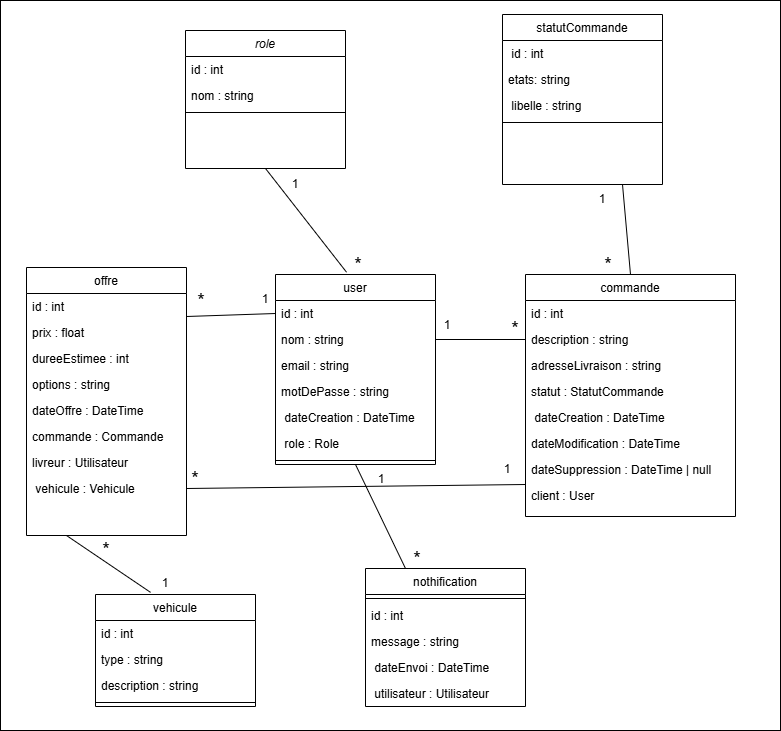

The diagram above was exported from draw.io. Its source (the exported page's mxGraphModel, read from the mxfile embedded in the PNG):
<mxGraphModel dx="1556" dy="564" grid="1" gridSize="10" guides="1" tooltips="1" connect="1" arrows="1" fold="1" page="1" pageScale="1" pageWidth="827" pageHeight="1169" math="0" shadow="0">
  <root>
    <mxCell id="WIyWlLk6GJQsqaUBKTNV-0" />
    <mxCell id="WIyWlLk6GJQsqaUBKTNV-1" parent="WIyWlLk6GJQsqaUBKTNV-0" />
    <mxCell id="V1UKVuyhVU4q7eo8MnmF-61" parent="WIyWlLk6GJQsqaUBKTNV-1" style="whiteSpace=wrap;html=1;" value="" vertex="1">
      <mxGeometry height="730" width="780" x="40" y="10" as="geometry" />
    </mxCell>
    <mxCell id="V1UKVuyhVU4q7eo8MnmF-62" parent="WIyWlLk6GJQsqaUBKTNV-1" style="swimlane;fontStyle=2;align=center;verticalAlign=top;childLayout=stackLayout;horizontal=1;startSize=26;horizontalStack=0;resizeParent=1;resizeLast=0;collapsible=1;marginBottom=0;rounded=0;shadow=0;strokeWidth=1;" value="role" vertex="1">
      <mxGeometry height="138" width="160" x="225" y="40" as="geometry">
        <mxRectangle height="26" width="160" x="230" y="140" as="alternateBounds" />
      </mxGeometry>
    </mxCell>
    <mxCell id="V1UKVuyhVU4q7eo8MnmF-63" parent="V1UKVuyhVU4q7eo8MnmF-62" style="text;align=left;verticalAlign=top;spacingLeft=4;spacingRight=4;overflow=hidden;rotatable=0;points=[[0,0.5],[1,0.5]];portConstraint=eastwest;" value="id : int" vertex="1">
      <mxGeometry height="26" width="160" y="26" as="geometry" />
    </mxCell>
    <mxCell id="V1UKVuyhVU4q7eo8MnmF-64" parent="V1UKVuyhVU4q7eo8MnmF-62" style="text;align=left;verticalAlign=top;spacingLeft=4;spacingRight=4;overflow=hidden;rotatable=0;points=[[0,0.5],[1,0.5]];portConstraint=eastwest;rounded=0;shadow=0;html=0;" value="nom : string" vertex="1">
      <mxGeometry height="26" width="160" y="52" as="geometry" />
    </mxCell>
    <mxCell id="V1UKVuyhVU4q7eo8MnmF-65" parent="V1UKVuyhVU4q7eo8MnmF-62" style="line;html=1;strokeWidth=1;align=left;verticalAlign=middle;spacingTop=-1;spacingLeft=3;spacingRight=3;rotatable=0;labelPosition=right;points=[];portConstraint=eastwest;" value="" vertex="1">
      <mxGeometry height="8" width="160" y="78" as="geometry" />
    </mxCell>
    <mxCell id="V1UKVuyhVU4q7eo8MnmF-66" parent="WIyWlLk6GJQsqaUBKTNV-1" style="swimlane;fontStyle=0;align=center;verticalAlign=top;childLayout=stackLayout;horizontal=1;startSize=26;horizontalStack=0;resizeParent=1;resizeLast=0;collapsible=1;marginBottom=0;rounded=0;shadow=0;strokeWidth=1;" value="user" vertex="1">
      <mxGeometry height="190" width="160" x="315" y="284" as="geometry">
        <mxRectangle height="26" width="160" x="130" y="380" as="alternateBounds" />
      </mxGeometry>
    </mxCell>
    <mxCell id="V1UKVuyhVU4q7eo8MnmF-67" parent="V1UKVuyhVU4q7eo8MnmF-66" style="text;align=left;verticalAlign=top;spacingLeft=4;spacingRight=4;overflow=hidden;rotatable=0;points=[[0,0.5],[1,0.5]];portConstraint=eastwest;rounded=0;shadow=0;html=0;" value="id : int" vertex="1">
      <mxGeometry height="26" width="160" y="26" as="geometry" />
    </mxCell>
    <mxCell id="V1UKVuyhVU4q7eo8MnmF-68" parent="V1UKVuyhVU4q7eo8MnmF-66" style="text;align=left;verticalAlign=top;spacingLeft=4;spacingRight=4;overflow=hidden;rotatable=0;points=[[0,0.5],[1,0.5]];portConstraint=eastwest;rounded=0;shadow=0;html=0;" value="nom : string" vertex="1">
      <mxGeometry height="26" width="160" y="52" as="geometry" />
    </mxCell>
    <mxCell id="V1UKVuyhVU4q7eo8MnmF-69" parent="V1UKVuyhVU4q7eo8MnmF-66" style="text;align=left;verticalAlign=top;spacingLeft=4;spacingRight=4;overflow=hidden;rotatable=0;points=[[0,0.5],[1,0.5]];portConstraint=eastwest;rounded=0;shadow=0;html=0;" value="email : string" vertex="1">
      <mxGeometry height="26" width="160" y="78" as="geometry" />
    </mxCell>
    <mxCell id="V1UKVuyhVU4q7eo8MnmF-70" parent="V1UKVuyhVU4q7eo8MnmF-66" style="text;align=left;verticalAlign=top;spacingLeft=4;spacingRight=4;overflow=hidden;rotatable=0;points=[[0,0.5],[1,0.5]];portConstraint=eastwest;rounded=0;shadow=0;html=0;" value="motDePasse : string" vertex="1">
      <mxGeometry height="26" width="160" y="104" as="geometry" />
    </mxCell>
    <mxCell id="V1UKVuyhVU4q7eo8MnmF-71" parent="V1UKVuyhVU4q7eo8MnmF-66" style="text;align=left;verticalAlign=top;spacingLeft=4;spacingRight=4;overflow=hidden;rotatable=0;points=[[0,0.5],[1,0.5]];portConstraint=eastwest;rounded=0;shadow=0;html=0;" value=" dateCreation : DateTime" vertex="1">
      <mxGeometry height="26" width="160" y="130" as="geometry" />
    </mxCell>
    <mxCell id="V1UKVuyhVU4q7eo8MnmF-72" parent="V1UKVuyhVU4q7eo8MnmF-66" style="text;align=left;verticalAlign=top;spacingLeft=4;spacingRight=4;overflow=hidden;rotatable=0;points=[[0,0.5],[1,0.5]];portConstraint=eastwest;rounded=0;shadow=0;html=0;" value=" role : Role" vertex="1">
      <mxGeometry height="26" width="160" y="156" as="geometry" />
    </mxCell>
    <mxCell id="V1UKVuyhVU4q7eo8MnmF-73" parent="V1UKVuyhVU4q7eo8MnmF-66" style="line;html=1;strokeWidth=1;align=left;verticalAlign=middle;spacingTop=-1;spacingLeft=3;spacingRight=3;rotatable=0;labelPosition=right;points=[];portConstraint=eastwest;" value="" vertex="1">
      <mxGeometry height="8" width="160" y="182" as="geometry" />
    </mxCell>
    <mxCell id="V1UKVuyhVU4q7eo8MnmF-74" parent="WIyWlLk6GJQsqaUBKTNV-1" style="swimlane;fontStyle=0;align=center;verticalAlign=top;childLayout=stackLayout;horizontal=1;startSize=26;horizontalStack=0;resizeParent=1;resizeLast=0;collapsible=1;marginBottom=0;rounded=0;shadow=0;strokeWidth=1;" value="commande" vertex="1">
      <mxGeometry height="242" width="210" x="565" y="284" as="geometry">
        <mxRectangle height="26" width="170" x="340" y="380" as="alternateBounds" />
      </mxGeometry>
    </mxCell>
    <mxCell id="V1UKVuyhVU4q7eo8MnmF-75" parent="V1UKVuyhVU4q7eo8MnmF-74" style="text;align=left;verticalAlign=top;spacingLeft=4;spacingRight=4;overflow=hidden;rotatable=0;points=[[0,0.5],[1,0.5]];portConstraint=eastwest;" value="id : int" vertex="1">
      <mxGeometry height="26" width="210" y="26" as="geometry" />
    </mxCell>
    <mxCell id="V1UKVuyhVU4q7eo8MnmF-76" parent="V1UKVuyhVU4q7eo8MnmF-74" style="text;align=left;verticalAlign=top;spacingLeft=4;spacingRight=4;overflow=hidden;rotatable=0;points=[[0,0.5],[1,0.5]];portConstraint=eastwest;" value="description : string" vertex="1">
      <mxGeometry height="26" width="210" y="52" as="geometry" />
    </mxCell>
    <mxCell id="V1UKVuyhVU4q7eo8MnmF-77" parent="V1UKVuyhVU4q7eo8MnmF-74" style="text;align=left;verticalAlign=top;spacingLeft=4;spacingRight=4;overflow=hidden;rotatable=0;points=[[0,0.5],[1,0.5]];portConstraint=eastwest;" value="adresseLivraison : string" vertex="1">
      <mxGeometry height="26" width="210" y="78" as="geometry" />
    </mxCell>
    <mxCell id="V1UKVuyhVU4q7eo8MnmF-78" parent="V1UKVuyhVU4q7eo8MnmF-74" style="text;align=left;verticalAlign=top;spacingLeft=4;spacingRight=4;overflow=hidden;rotatable=0;points=[[0,0.5],[1,0.5]];portConstraint=eastwest;" value="statut : StatutCommande" vertex="1">
      <mxGeometry height="26" width="210" y="104" as="geometry" />
    </mxCell>
    <mxCell id="V1UKVuyhVU4q7eo8MnmF-79" parent="V1UKVuyhVU4q7eo8MnmF-74" style="text;align=left;verticalAlign=top;spacingLeft=4;spacingRight=4;overflow=hidden;rotatable=0;points=[[0,0.5],[1,0.5]];portConstraint=eastwest;" value=" dateCreation : DateTime" vertex="1">
      <mxGeometry height="26" width="210" y="130" as="geometry" />
    </mxCell>
    <mxCell id="V1UKVuyhVU4q7eo8MnmF-80" parent="V1UKVuyhVU4q7eo8MnmF-74" style="text;align=left;verticalAlign=top;spacingLeft=4;spacingRight=4;overflow=hidden;rotatable=0;points=[[0,0.5],[1,0.5]];portConstraint=eastwest;" value="dateModification : DateTime" vertex="1">
      <mxGeometry height="26" width="210" y="156" as="geometry" />
    </mxCell>
    <mxCell id="V1UKVuyhVU4q7eo8MnmF-81" parent="V1UKVuyhVU4q7eo8MnmF-74" style="text;align=left;verticalAlign=top;spacingLeft=4;spacingRight=4;overflow=hidden;rotatable=0;points=[[0,0.5],[1,0.5]];portConstraint=eastwest;" value="dateSuppression : DateTime | null" vertex="1">
      <mxGeometry height="26" width="210" y="182" as="geometry" />
    </mxCell>
    <mxCell id="V1UKVuyhVU4q7eo8MnmF-82" parent="V1UKVuyhVU4q7eo8MnmF-74" style="text;align=left;verticalAlign=top;spacingLeft=4;spacingRight=4;overflow=hidden;rotatable=0;points=[[0,0.5],[1,0.5]];portConstraint=eastwest;" value="client : User" vertex="1">
      <mxGeometry height="26" width="210" y="208" as="geometry" />
    </mxCell>
    <mxCell id="V1UKVuyhVU4q7eo8MnmF-83" parent="WIyWlLk6GJQsqaUBKTNV-1" style="swimlane;fontStyle=0;align=center;verticalAlign=top;childLayout=stackLayout;horizontal=1;startSize=26;horizontalStack=0;resizeParent=1;resizeLast=0;collapsible=1;marginBottom=0;rounded=0;shadow=0;strokeWidth=1;" value="statutCommande" vertex="1">
      <mxGeometry height="170" width="160" x="542" y="24" as="geometry">
        <mxRectangle height="26" width="160" x="550" y="140" as="alternateBounds" />
      </mxGeometry>
    </mxCell>
    <mxCell id="V1UKVuyhVU4q7eo8MnmF-84" parent="V1UKVuyhVU4q7eo8MnmF-83" style="text;align=left;verticalAlign=top;spacingLeft=4;spacingRight=4;overflow=hidden;rotatable=0;points=[[0,0.5],[1,0.5]];portConstraint=eastwest;" value=" id : int" vertex="1">
      <mxGeometry height="26" width="160" y="26" as="geometry" />
    </mxCell>
    <mxCell id="V1UKVuyhVU4q7eo8MnmF-85" parent="V1UKVuyhVU4q7eo8MnmF-83" style="text;align=left;verticalAlign=top;spacingLeft=4;spacingRight=4;overflow=hidden;rotatable=0;points=[[0,0.5],[1,0.5]];portConstraint=eastwest;rounded=0;shadow=0;html=0;" value="etats: string" vertex="1">
      <mxGeometry height="26" width="160" y="52" as="geometry" />
    </mxCell>
    <mxCell id="V1UKVuyhVU4q7eo8MnmF-86" parent="V1UKVuyhVU4q7eo8MnmF-83" style="text;align=left;verticalAlign=top;spacingLeft=4;spacingRight=4;overflow=hidden;rotatable=0;points=[[0,0.5],[1,0.5]];portConstraint=eastwest;rounded=0;shadow=0;html=0;" value=" libelle : string" vertex="1">
      <mxGeometry height="26" width="160" y="78" as="geometry" />
    </mxCell>
    <mxCell id="V1UKVuyhVU4q7eo8MnmF-87" parent="V1UKVuyhVU4q7eo8MnmF-83" style="line;html=1;strokeWidth=1;align=left;verticalAlign=middle;spacingTop=-1;spacingLeft=3;spacingRight=3;rotatable=0;labelPosition=right;points=[];portConstraint=eastwest;" value="" vertex="1">
      <mxGeometry height="8" width="160" y="104" as="geometry" />
    </mxCell>
    <mxCell id="V1UKVuyhVU4q7eo8MnmF-88" parent="WIyWlLk6GJQsqaUBKTNV-1" style="swimlane;fontStyle=0;align=center;verticalAlign=top;childLayout=stackLayout;horizontal=1;startSize=26;horizontalStack=0;resizeParent=1;resizeLast=0;collapsible=1;marginBottom=0;rounded=0;shadow=0;strokeWidth=1;" value="offre" vertex="1">
      <mxGeometry height="268" width="160" x="66" y="277" as="geometry">
        <mxRectangle height="26" width="170" x="340" y="380" as="alternateBounds" />
      </mxGeometry>
    </mxCell>
    <mxCell id="V1UKVuyhVU4q7eo8MnmF-89" parent="V1UKVuyhVU4q7eo8MnmF-88" style="text;align=left;verticalAlign=top;spacingLeft=4;spacingRight=4;overflow=hidden;rotatable=0;points=[[0,0.5],[1,0.5]];portConstraint=eastwest;" value="id : int" vertex="1">
      <mxGeometry height="26" width="160" y="26" as="geometry" />
    </mxCell>
    <mxCell id="V1UKVuyhVU4q7eo8MnmF-90" parent="V1UKVuyhVU4q7eo8MnmF-88" style="text;align=left;verticalAlign=top;spacingLeft=4;spacingRight=4;overflow=hidden;rotatable=0;points=[[0,0.5],[1,0.5]];portConstraint=eastwest;" value="prix : float" vertex="1">
      <mxGeometry height="26" width="160" y="52" as="geometry" />
    </mxCell>
    <mxCell id="V1UKVuyhVU4q7eo8MnmF-91" parent="V1UKVuyhVU4q7eo8MnmF-88" style="text;align=left;verticalAlign=top;spacingLeft=4;spacingRight=4;overflow=hidden;rotatable=0;points=[[0,0.5],[1,0.5]];portConstraint=eastwest;" value="dureeEstimee : int" vertex="1">
      <mxGeometry height="26" width="160" y="78" as="geometry" />
    </mxCell>
    <mxCell id="V1UKVuyhVU4q7eo8MnmF-92" parent="V1UKVuyhVU4q7eo8MnmF-88" style="text;align=left;verticalAlign=top;spacingLeft=4;spacingRight=4;overflow=hidden;rotatable=0;points=[[0,0.5],[1,0.5]];portConstraint=eastwest;" value="options : string " vertex="1">
      <mxGeometry height="26" width="160" y="104" as="geometry" />
    </mxCell>
    <mxCell id="V1UKVuyhVU4q7eo8MnmF-93" parent="V1UKVuyhVU4q7eo8MnmF-88" style="text;align=left;verticalAlign=top;spacingLeft=4;spacingRight=4;overflow=hidden;rotatable=0;points=[[0,0.5],[1,0.5]];portConstraint=eastwest;" value="dateOffre : DateTime" vertex="1">
      <mxGeometry height="26" width="160" y="130" as="geometry" />
    </mxCell>
    <mxCell id="V1UKVuyhVU4q7eo8MnmF-94" parent="V1UKVuyhVU4q7eo8MnmF-88" style="text;align=left;verticalAlign=top;spacingLeft=4;spacingRight=4;overflow=hidden;rotatable=0;points=[[0,0.5],[1,0.5]];portConstraint=eastwest;" value="commande : Commande" vertex="1">
      <mxGeometry height="26" width="160" y="156" as="geometry" />
    </mxCell>
    <mxCell id="V1UKVuyhVU4q7eo8MnmF-95" parent="V1UKVuyhVU4q7eo8MnmF-88" style="text;align=left;verticalAlign=top;spacingLeft=4;spacingRight=4;overflow=hidden;rotatable=0;points=[[0,0.5],[1,0.5]];portConstraint=eastwest;" value="livreur : Utilisateur" vertex="1">
      <mxGeometry height="26" width="160" y="182" as="geometry" />
    </mxCell>
    <mxCell id="V1UKVuyhVU4q7eo8MnmF-96" parent="V1UKVuyhVU4q7eo8MnmF-88" style="text;align=left;verticalAlign=top;spacingLeft=4;spacingRight=4;overflow=hidden;rotatable=0;points=[[0,0.5],[1,0.5]];portConstraint=eastwest;" value=" vehicule : Vehicule" vertex="1">
      <mxGeometry height="26" width="160" y="208" as="geometry" />
    </mxCell>
    <mxCell id="V1UKVuyhVU4q7eo8MnmF-97" parent="WIyWlLk6GJQsqaUBKTNV-1" style="swimlane;fontStyle=0;align=center;verticalAlign=top;childLayout=stackLayout;horizontal=1;startSize=26;horizontalStack=0;resizeParent=1;resizeLast=0;collapsible=1;marginBottom=0;rounded=0;shadow=0;strokeWidth=1;" value="nothification" vertex="1">
      <mxGeometry height="138" width="160" x="405" y="578" as="geometry">
        <mxRectangle height="26" width="170" x="340" y="380" as="alternateBounds" />
      </mxGeometry>
    </mxCell>
    <mxCell id="V1UKVuyhVU4q7eo8MnmF-98" parent="V1UKVuyhVU4q7eo8MnmF-97" style="line;html=1;strokeWidth=1;align=left;verticalAlign=middle;spacingTop=-1;spacingLeft=3;spacingRight=3;rotatable=0;labelPosition=right;points=[];portConstraint=eastwest;" value="" vertex="1">
      <mxGeometry height="8" width="160" y="26" as="geometry" />
    </mxCell>
    <mxCell id="V1UKVuyhVU4q7eo8MnmF-99" parent="V1UKVuyhVU4q7eo8MnmF-97" style="text;align=left;verticalAlign=top;spacingLeft=4;spacingRight=4;overflow=hidden;rotatable=0;points=[[0,0.5],[1,0.5]];portConstraint=eastwest;" value="id : int" vertex="1">
      <mxGeometry height="26" width="160" y="34" as="geometry" />
    </mxCell>
    <mxCell id="V1UKVuyhVU4q7eo8MnmF-100" parent="V1UKVuyhVU4q7eo8MnmF-97" style="text;align=left;verticalAlign=top;spacingLeft=4;spacingRight=4;overflow=hidden;rotatable=0;points=[[0,0.5],[1,0.5]];portConstraint=eastwest;" value="message : string" vertex="1">
      <mxGeometry height="26" width="160" y="60" as="geometry" />
    </mxCell>
    <mxCell id="V1UKVuyhVU4q7eo8MnmF-101" parent="V1UKVuyhVU4q7eo8MnmF-97" style="text;align=left;verticalAlign=top;spacingLeft=4;spacingRight=4;overflow=hidden;rotatable=0;points=[[0,0.5],[1,0.5]];portConstraint=eastwest;" value=" dateEnvoi : DateTime" vertex="1">
      <mxGeometry height="26" width="160" y="86" as="geometry" />
    </mxCell>
    <mxCell id="V1UKVuyhVU4q7eo8MnmF-102" parent="V1UKVuyhVU4q7eo8MnmF-97" style="text;align=left;verticalAlign=top;spacingLeft=4;spacingRight=4;overflow=hidden;rotatable=0;points=[[0,0.5],[1,0.5]];portConstraint=eastwest;" value=" utilisateur : Utilisateur" vertex="1">
      <mxGeometry height="26" width="160" y="112" as="geometry" />
    </mxCell>
    <mxCell id="V1UKVuyhVU4q7eo8MnmF-103" parent="WIyWlLk6GJQsqaUBKTNV-1" style="swimlane;fontStyle=0;align=center;verticalAlign=top;childLayout=stackLayout;horizontal=1;startSize=26;horizontalStack=0;resizeParent=1;resizeLast=0;collapsible=1;marginBottom=0;rounded=0;shadow=0;strokeWidth=1;" value="vehicule" vertex="1">
      <mxGeometry height="112" width="160" x="135" y="604" as="geometry">
        <mxRectangle height="26" width="170" x="340" y="380" as="alternateBounds" />
      </mxGeometry>
    </mxCell>
    <mxCell id="V1UKVuyhVU4q7eo8MnmF-104" parent="V1UKVuyhVU4q7eo8MnmF-103" style="text;align=left;verticalAlign=top;spacingLeft=4;spacingRight=4;overflow=hidden;rotatable=0;points=[[0,0.5],[1,0.5]];portConstraint=eastwest;" value="id : int" vertex="1">
      <mxGeometry height="26" width="160" y="26" as="geometry" />
    </mxCell>
    <mxCell id="V1UKVuyhVU4q7eo8MnmF-105" parent="V1UKVuyhVU4q7eo8MnmF-103" style="text;align=left;verticalAlign=top;spacingLeft=4;spacingRight=4;overflow=hidden;rotatable=0;points=[[0,0.5],[1,0.5]];portConstraint=eastwest;" value="type : string" vertex="1">
      <mxGeometry height="26" width="160" y="52" as="geometry" />
    </mxCell>
    <mxCell id="V1UKVuyhVU4q7eo8MnmF-106" parent="V1UKVuyhVU4q7eo8MnmF-103" style="text;align=left;verticalAlign=top;spacingLeft=4;spacingRight=4;overflow=hidden;rotatable=0;points=[[0,0.5],[1,0.5]];portConstraint=eastwest;" value="description : string" vertex="1">
      <mxGeometry height="26" width="160" y="78" as="geometry" />
    </mxCell>
    <mxCell id="V1UKVuyhVU4q7eo8MnmF-107" parent="V1UKVuyhVU4q7eo8MnmF-103" style="line;html=1;strokeWidth=1;align=left;verticalAlign=middle;spacingTop=-1;spacingLeft=3;spacingRight=3;rotatable=0;labelPosition=right;points=[];portConstraint=eastwest;" value="" vertex="1">
      <mxGeometry height="8" width="160" y="104" as="geometry" />
    </mxCell>
    <mxCell id="V1UKVuyhVU4q7eo8MnmF-108" edge="1" parent="WIyWlLk6GJQsqaUBKTNV-1" source="V1UKVuyhVU4q7eo8MnmF-66" style="endArrow=none;html=1;rounded=0;entryX=0.5;entryY=1;entryDx=0;entryDy=0;exitX=0.444;exitY=-0.012;exitDx=0;exitDy=0;exitPerimeter=0;" target="V1UKVuyhVU4q7eo8MnmF-62" value="">
      <mxGeometry height="50" relative="1" width="50" as="geometry">
        <mxPoint x="165" y="264" as="sourcePoint" />
        <mxPoint x="212.68000000000006" y="185.32799999999997" as="targetPoint" />
      </mxGeometry>
    </mxCell>
    <mxCell id="V1UKVuyhVU4q7eo8MnmF-109" edge="1" parent="WIyWlLk6GJQsqaUBKTNV-1" source="V1UKVuyhVU4q7eo8MnmF-74" style="endArrow=none;html=1;rounded=0;exitX=0.5;exitY=0;exitDx=0;exitDy=0;entryX=0.75;entryY=1;entryDx=0;entryDy=0;" target="V1UKVuyhVU4q7eo8MnmF-83" value="">
      <mxGeometry height="50" relative="1" width="50" as="geometry">
        <mxPoint x="379" y="232" as="sourcePoint" />
        <mxPoint x="625.4000000000001" y="244.654" as="targetPoint" />
      </mxGeometry>
    </mxCell>
    <mxCell id="V1UKVuyhVU4q7eo8MnmF-110" edge="1" parent="WIyWlLk6GJQsqaUBKTNV-1" source="V1UKVuyhVU4q7eo8MnmF-68" style="endArrow=none;html=1;rounded=0;entryX=0;entryY=0.5;entryDx=0;entryDy=0;exitX=1;exitY=0.5;exitDx=0;exitDy=0;" target="V1UKVuyhVU4q7eo8MnmF-76" value="">
      <mxGeometry height="50" relative="1" width="50" as="geometry">
        <mxPoint x="475" y="323" as="sourcePoint" />
        <mxPoint x="315" y="294" as="targetPoint" />
      </mxGeometry>
    </mxCell>
    <mxCell id="V1UKVuyhVU4q7eo8MnmF-111" edge="1" parent="WIyWlLk6GJQsqaUBKTNV-1" source="V1UKVuyhVU4q7eo8MnmF-121" style="endArrow=none;html=1;rounded=0;exitX=0.25;exitY=1;exitDx=0;exitDy=0;entryX=0;entryY=0.5;entryDx=0;entryDy=0;" value="">
      <mxGeometry height="50" relative="1" width="50" as="geometry">
        <mxPoint x="235" y="531" as="sourcePoint" />
        <mxPoint x="315" y="323" as="targetPoint" />
      </mxGeometry>
    </mxCell>
    <mxCell id="V1UKVuyhVU4q7eo8MnmF-112" edge="1" parent="WIyWlLk6GJQsqaUBKTNV-1" source="V1UKVuyhVU4q7eo8MnmF-103" style="endArrow=none;html=1;rounded=0;entryX=0.25;entryY=1;entryDx=0;entryDy=0;exitX=0.344;exitY=-0.019;exitDx=0;exitDy=0;exitPerimeter=0;" target="V1UKVuyhVU4q7eo8MnmF-88" value="">
      <mxGeometry height="50" relative="1" width="50" as="geometry">
        <mxPoint x="505" y="442" as="sourcePoint" />
        <mxPoint x="555" y="392" as="targetPoint" />
      </mxGeometry>
    </mxCell>
    <mxCell id="V1UKVuyhVU4q7eo8MnmF-113" edge="1" parent="WIyWlLk6GJQsqaUBKTNV-1" source="V1UKVuyhVU4q7eo8MnmF-97" style="endArrow=none;html=1;rounded=0;entryX=0.5;entryY=1;entryDx=0;entryDy=0;exitX=0.25;exitY=0;exitDx=0;exitDy=0;" target="V1UKVuyhVU4q7eo8MnmF-66" value="">
      <mxGeometry height="50" relative="1" width="50" as="geometry">
        <mxPoint x="195" y="454" as="sourcePoint" />
        <mxPoint x="245" y="404" as="targetPoint" />
      </mxGeometry>
    </mxCell>
    <mxCell id="V1UKVuyhVU4q7eo8MnmF-114" parent="WIyWlLk6GJQsqaUBKTNV-1" style="text;html=1;whiteSpace=wrap;strokeColor=none;fillColor=none;align=center;verticalAlign=middle;rounded=0;" value="1" vertex="1">
      <mxGeometry height="30" width="60" x="305" y="179" as="geometry" />
    </mxCell>
    <mxCell id="V1UKVuyhVU4q7eo8MnmF-115" parent="WIyWlLk6GJQsqaUBKTNV-1" style="text;html=1;whiteSpace=wrap;strokeColor=none;fillColor=none;align=center;verticalAlign=middle;rounded=0;" value="&lt;font style=&quot;font-size: 19px;&quot;&gt;*&lt;/font&gt;" vertex="1">
      <mxGeometry height="30" width="60" x="368" y="260" as="geometry" />
    </mxCell>
    <mxCell id="V1UKVuyhVU4q7eo8MnmF-116" parent="WIyWlLk6GJQsqaUBKTNV-1" style="text;html=1;whiteSpace=wrap;strokeColor=none;fillColor=none;align=center;verticalAlign=middle;rounded=0;" value="&lt;font style=&quot;font-size: 19px;&quot;&gt;*&lt;/font&gt;" vertex="1">
      <mxGeometry height="30" width="60" x="618" y="260" as="geometry" />
    </mxCell>
    <mxCell id="V1UKVuyhVU4q7eo8MnmF-117" parent="WIyWlLk6GJQsqaUBKTNV-1" style="text;html=1;whiteSpace=wrap;strokeColor=none;fillColor=none;align=center;verticalAlign=middle;rounded=0;" value="&lt;font style=&quot;font-size: 19px;&quot;&gt;*&lt;/font&gt;" vertex="1">
      <mxGeometry height="30" width="60" x="525" y="324" as="geometry" />
    </mxCell>
    <mxCell id="V1UKVuyhVU4q7eo8MnmF-118" parent="WIyWlLk6GJQsqaUBKTNV-1" style="text;html=1;whiteSpace=wrap;strokeColor=none;fillColor=none;align=center;verticalAlign=middle;rounded=0;" value="&lt;font style=&quot;font-size: 19px;&quot;&gt;*&lt;/font&gt;" vertex="1">
      <mxGeometry height="30" width="60" x="427" y="554" as="geometry" />
    </mxCell>
    <mxCell id="V1UKVuyhVU4q7eo8MnmF-119" parent="WIyWlLk6GJQsqaUBKTNV-1" style="text;html=1;whiteSpace=wrap;strokeColor=none;fillColor=none;align=center;verticalAlign=middle;rounded=0;" value="&lt;font style=&quot;font-size: 19px;&quot;&gt;*&lt;/font&gt;" vertex="1">
      <mxGeometry height="30" width="60" x="205" y="474" as="geometry" />
    </mxCell>
    <mxCell id="V1UKVuyhVU4q7eo8MnmF-120" parent="WIyWlLk6GJQsqaUBKTNV-1" style="text;html=1;whiteSpace=wrap;strokeColor=none;fillColor=none;align=center;verticalAlign=middle;rounded=0;" value="&lt;font style=&quot;font-size: 19px;&quot;&gt;*&lt;/font&gt;" vertex="1">
      <mxGeometry height="30" width="60" x="116" y="545" as="geometry" />
    </mxCell>
    <mxCell id="V1UKVuyhVU4q7eo8MnmF-121" parent="WIyWlLk6GJQsqaUBKTNV-1" style="text;html=1;whiteSpace=wrap;strokeColor=none;fillColor=none;align=center;verticalAlign=middle;rounded=0;" value="&lt;font style=&quot;font-size: 19px;&quot;&gt;*&lt;/font&gt;" vertex="1">
      <mxGeometry height="30" width="60" x="211" y="296" as="geometry" />
    </mxCell>
    <mxCell id="V1UKVuyhVU4q7eo8MnmF-122" parent="WIyWlLk6GJQsqaUBKTNV-1" style="text;html=1;whiteSpace=wrap;strokeColor=none;fillColor=none;align=center;verticalAlign=middle;rounded=0;" value="1" vertex="1">
      <mxGeometry height="30" width="60" x="275" y="294" as="geometry" />
    </mxCell>
    <mxCell id="V1UKVuyhVU4q7eo8MnmF-123" parent="WIyWlLk6GJQsqaUBKTNV-1" style="text;html=1;whiteSpace=wrap;strokeColor=none;fillColor=none;align=center;verticalAlign=middle;rounded=0;" value="1" vertex="1">
      <mxGeometry height="30" width="60" x="457" y="320" as="geometry" />
    </mxCell>
    <mxCell id="V1UKVuyhVU4q7eo8MnmF-124" parent="WIyWlLk6GJQsqaUBKTNV-1" style="text;html=1;whiteSpace=wrap;strokeColor=none;fillColor=none;align=center;verticalAlign=middle;rounded=0;" value="1" vertex="1">
      <mxGeometry height="30" width="60" x="612" y="194" as="geometry" />
    </mxCell>
    <mxCell id="V1UKVuyhVU4q7eo8MnmF-125" parent="WIyWlLk6GJQsqaUBKTNV-1" style="text;html=1;whiteSpace=wrap;strokeColor=none;fillColor=none;align=center;verticalAlign=middle;rounded=0;" value="1" vertex="1">
      <mxGeometry height="30" width="60" x="517" y="464" as="geometry" />
    </mxCell>
    <mxCell id="V1UKVuyhVU4q7eo8MnmF-126" parent="WIyWlLk6GJQsqaUBKTNV-1" style="text;html=1;whiteSpace=wrap;strokeColor=none;fillColor=none;align=center;verticalAlign=middle;rounded=0;" value="1" vertex="1">
      <mxGeometry height="30" width="60" x="391" y="474" as="geometry" />
    </mxCell>
    <mxCell id="V1UKVuyhVU4q7eo8MnmF-127" parent="WIyWlLk6GJQsqaUBKTNV-1" style="text;html=1;whiteSpace=wrap;strokeColor=none;fillColor=none;align=center;verticalAlign=middle;rounded=0;" value="1" vertex="1">
      <mxGeometry height="30" width="60" x="175" y="578" as="geometry" />
    </mxCell>
    <mxCell id="V1UKVuyhVU4q7eo8MnmF-128" edge="1" parent="WIyWlLk6GJQsqaUBKTNV-1" style="endArrow=none;html=1;rounded=0;entryX=1;entryY=0.5;entryDx=0;entryDy=0;" target="V1UKVuyhVU4q7eo8MnmF-96" value="">
      <mxGeometry height="50" relative="1" width="50" as="geometry">
        <mxPoint x="565" y="494" as="sourcePoint" />
        <mxPoint x="225" y="514" as="targetPoint" />
      </mxGeometry>
    </mxCell>
  </root>
</mxGraphModel>